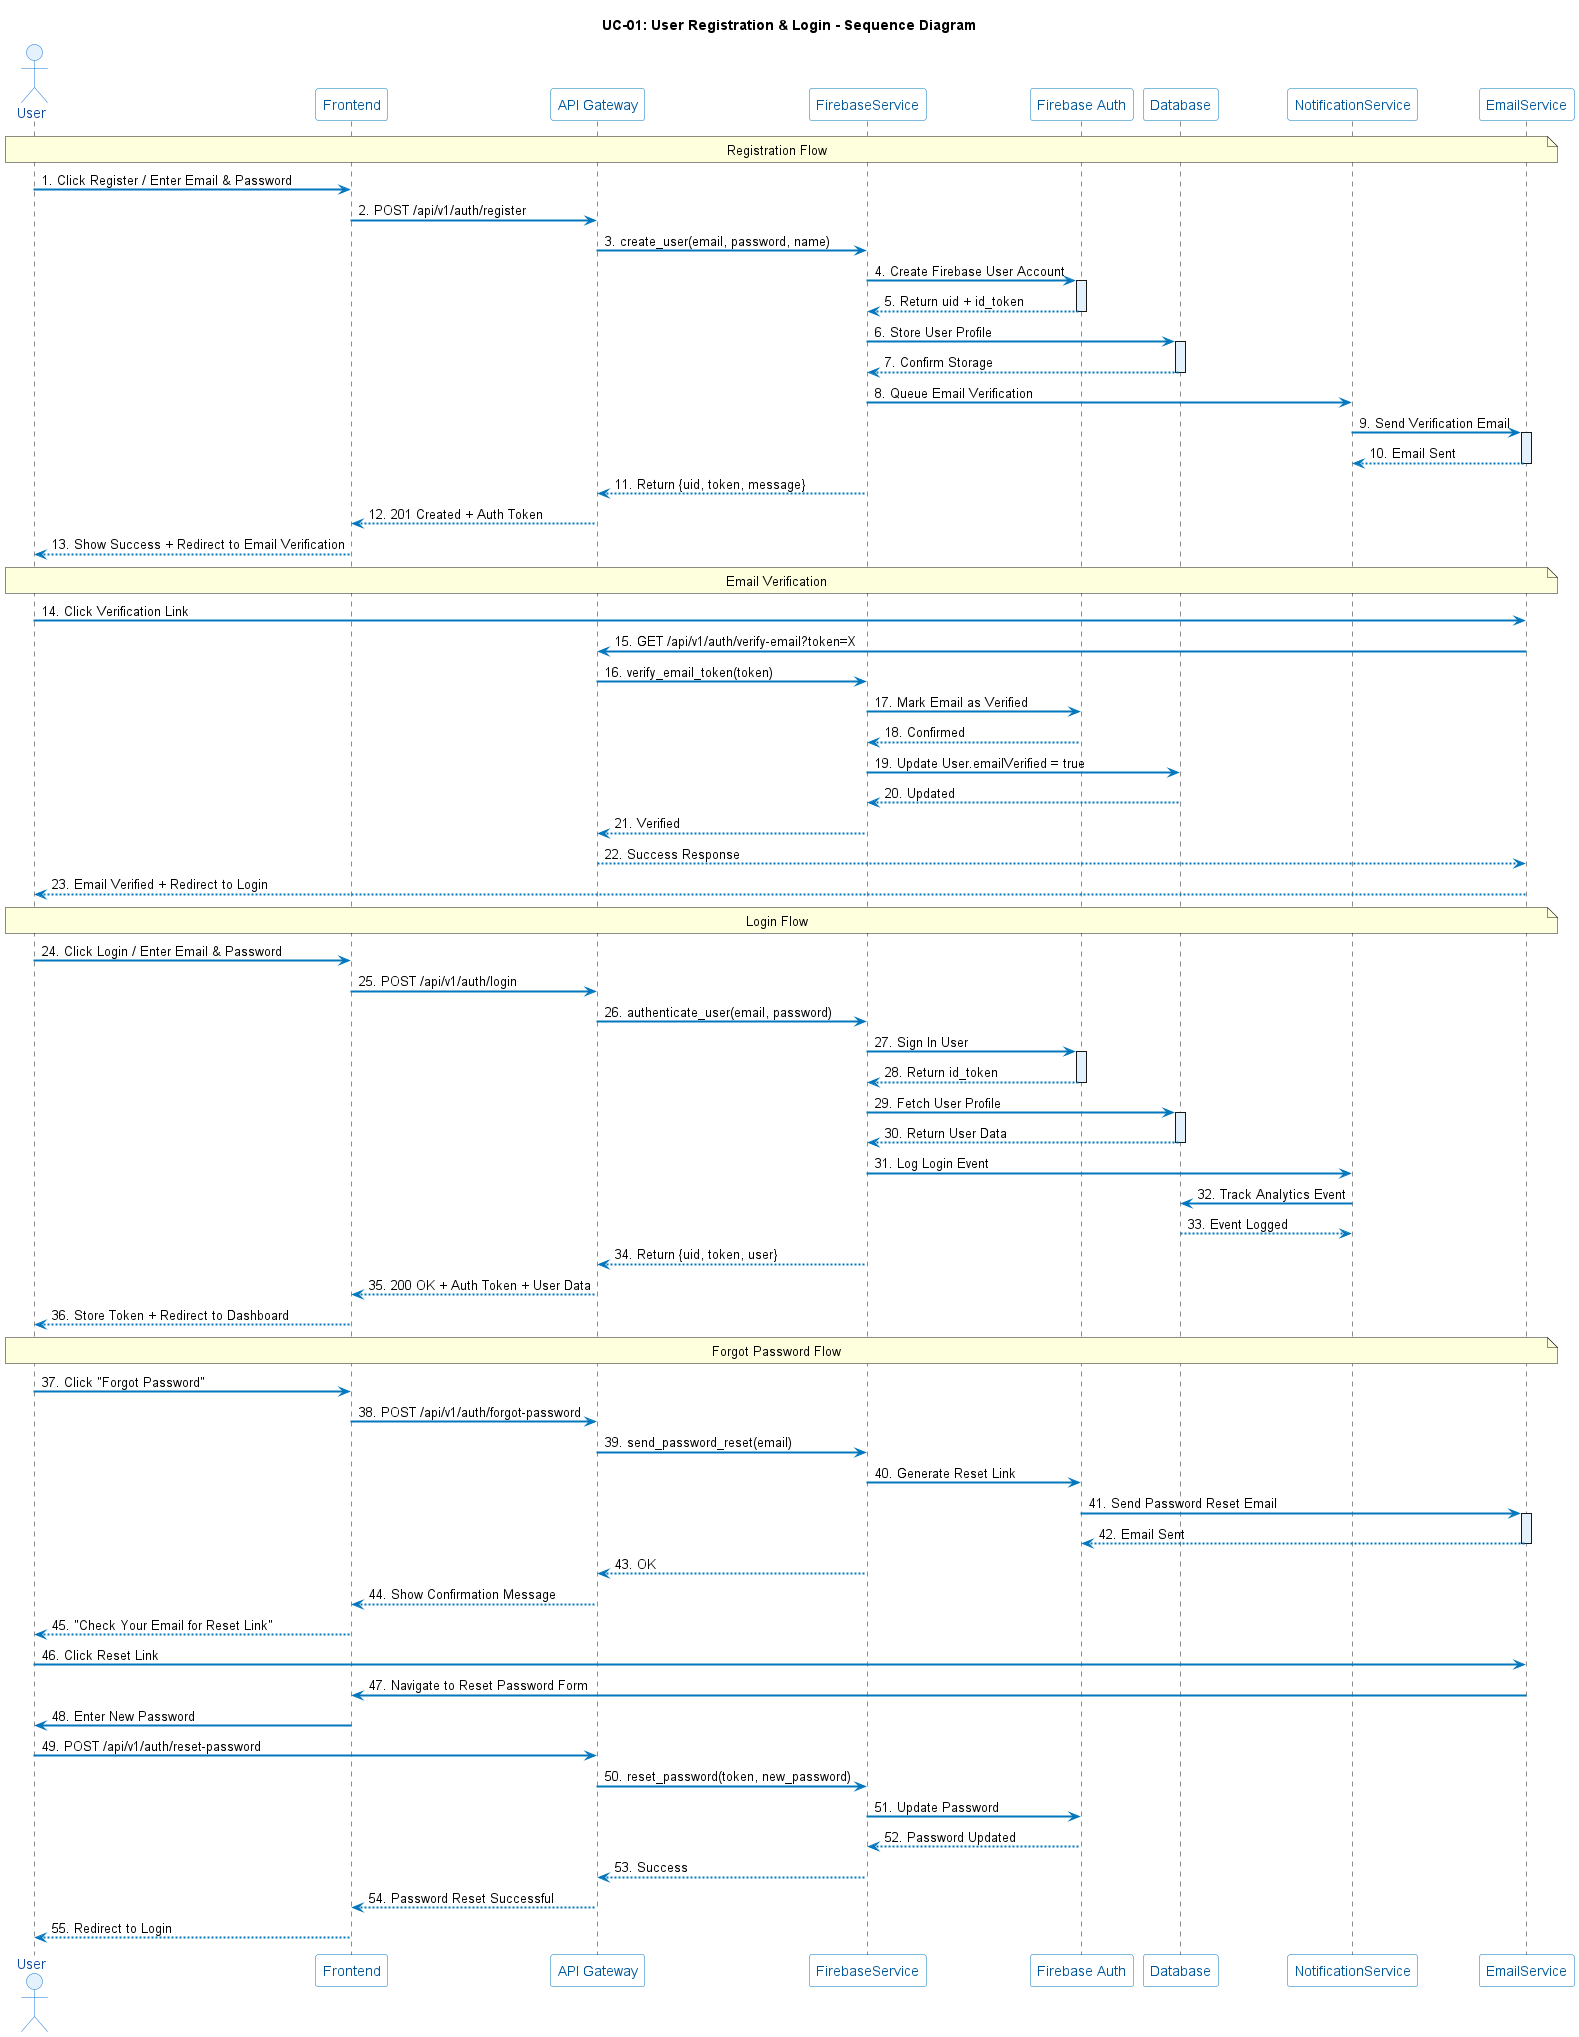

The diagram above was rendered by PlantUML. Its source (embedded in the PNG):
@startuml UC-01_Registration_Login_Sequence

title UC-01: User Registration & Login - Sequence Diagram

skinparam SequenceArrowThickness 2
skinparam SequenceArrowColor #0277BD
skinparam ActorBackgroundColor #E3F2FD
skinparam ActorBorderColor #1976D2
skinparam ActorFontColor #0D47A1
skinparam ParticipantBackgroundColor #FFFFFF
skinparam ParticipantBorderColor #0277BD
skinparam ParticipantFontColor #01579B
skinparam SequenceLifeLineBackgroundColor #E3F2FD
skinparam SequenceGroupBackgroundColor #FFF9C4

actor User
participant Frontend
participant "API Gateway" as API
participant FirebaseService
participant "Firebase Auth" as FirebaseAuth
participant Database as DB
participant NotificationService
participant EmailService

note over User, EmailService: Registration Flow

User -> Frontend: 1. Click Register / Enter Email & Password
Frontend -> API: 2. POST /api/v1/auth/register
API -> FirebaseService: 3. create_user(email, password, name)

FirebaseService -> FirebaseAuth: 4. Create Firebase User Account
activate FirebaseAuth
FirebaseAuth --> FirebaseService: 5. Return uid + id_token
deactivate FirebaseAuth

FirebaseService -> DB: 6. Store User Profile
activate DB
DB --> FirebaseService: 7. Confirm Storage
deactivate DB

FirebaseService -> NotificationService: 8. Queue Email Verification
NotificationService -> EmailService: 9. Send Verification Email
activate EmailService
EmailService --> NotificationService: 10. Email Sent
deactivate EmailService

FirebaseService --> API: 11. Return {uid, token, message}
API --> Frontend: 12. 201 Created + Auth Token
Frontend --> User: 13. Show Success + Redirect to Email Verification

note over User, EmailService: Email Verification

User -> EmailService: 14. Click Verification Link
EmailService -> API: 15. GET /api/v1/auth/verify-email?token=X
API -> FirebaseService: 16. verify_email_token(token)
FirebaseService -> FirebaseAuth: 17. Mark Email as Verified
FirebaseAuth --> FirebaseService: 18. Confirmed
FirebaseService -> DB: 19. Update User.emailVerified = true
DB --> FirebaseService: 20. Updated
FirebaseService --> API: 21. Verified
API --> EmailService: 22. Success Response
EmailService --> User: 23. Email Verified + Redirect to Login

note over User, EmailService: Login Flow

User -> Frontend: 24. Click Login / Enter Email & Password
Frontend -> API: 25. POST /api/v1/auth/login
API -> FirebaseService: 26. authenticate_user(email, password)

FirebaseService -> FirebaseAuth: 27. Sign In User
activate FirebaseAuth
FirebaseAuth --> FirebaseService: 28. Return id_token
deactivate FirebaseAuth

FirebaseService -> DB: 29. Fetch User Profile
activate DB
DB --> FirebaseService: 30. Return User Data
deactivate DB

FirebaseService -> NotificationService: 31. Log Login Event
NotificationService -> DB: 32. Track Analytics Event
DB --> NotificationService: 33. Event Logged

FirebaseService --> API: 34. Return {uid, token, user}
API --> Frontend: 35. 200 OK + Auth Token + User Data
Frontend --> User: 36. Store Token + Redirect to Dashboard

note over User, EmailService: Forgot Password Flow

User -> Frontend: 37. Click "Forgot Password"
Frontend -> API: 38. POST /api/v1/auth/forgot-password
API -> FirebaseService: 39. send_password_reset(email)

FirebaseService -> FirebaseAuth: 40. Generate Reset Link
FirebaseAuth -> EmailService: 41. Send Password Reset Email
activate EmailService
EmailService --> FirebaseAuth: 42. Email Sent
deactivate EmailService

FirebaseService --> API: 43. OK
API --> Frontend: 44. Show Confirmation Message
Frontend --> User: 45. "Check Your Email for Reset Link"

User -> EmailService: 46. Click Reset Link
EmailService -> Frontend: 47. Navigate to Reset Password Form
Frontend -> User: 48. Enter New Password
User -> API: 49. POST /api/v1/auth/reset-password
API -> FirebaseService: 50. reset_password(token, new_password)
FirebaseService -> FirebaseAuth: 51. Update Password
FirebaseAuth --> FirebaseService: 52. Password Updated
FirebaseService --> API: 53. Success
API --> Frontend: 54. Password Reset Successful
Frontend --> User: 55. Redirect to Login

@enduml